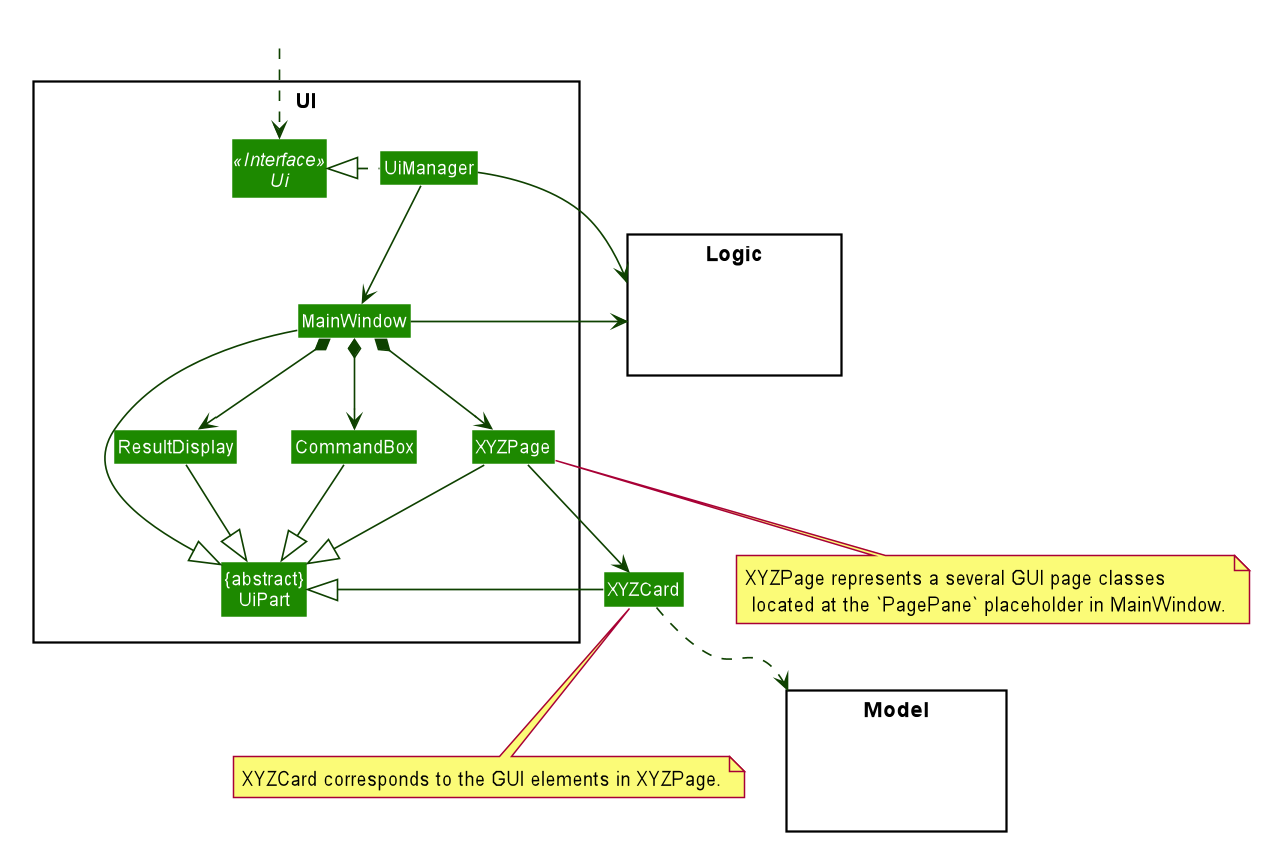

The diagram above was rendered by PlantUML. Its source (embedded in the PNG):
@startuml








skinparam BackgroundColor #FFFFFFF

skinparam Shadowing false

skinparam Class {
    FontColor #FFFFFF
    BorderThickness 1
    BorderColor #FFFFFF
    StereotypeFontColor #FFFFFF
    FontName Arial
}

skinparam Actor {
    BorderColor #000000
    Color #000000
    FontName Arial
}

skinparam Sequence {
    MessageAlign center
    BoxFontSize 15
    BoxPadding 0
    BoxFontColor #FFFFFF
    FontName Arial
}

skinparam Participant {
    FontColor #FFFFFFF
    Padding 20
}

skinparam MinClassWidth 50
skinparam ParticipantPadding 10
skinparam Shadowing false
skinparam DefaultTextAlignment center
skinparam packageStyle Rectangle

hide footbox
hide members
hide circle
skinparam arrowThickness 1.1
skinparam arrowColor #0E4100
skinparam classBackgroundColor #1D8900

package UI <<Rectangle>>{
Interface Ui <<Interface>>
Class "{abstract}\nUiPart" as UiPart
Class UiManager
Class MainWindow
Class CommandBox
Class ResultDisplay
Class XYZPage
}

package Model <<Rectangle>> {
Class HiddenModel #FFFFFF
}

package Logic <<Rectangle>> {
Class HiddenLogic #FFFFFF
}

Class HiddenOutside #FFFFFF
HiddenOutside ..> Ui

UiManager .left.|> Ui
UiManager -down-> MainWindow

MainWindow *-down-> CommandBox
MainWindow *-down-> ResultDisplay
MainWindow *-down-> XYZPage

XYZPage -down-> XYZCard

MainWindow -left-|> UiPart

ResultDisplay --|> UiPart
CommandBox --|> UiPart
XYZPage --|> UiPart
XYZCard --|> UiPart

XYZCard ..> Model
UiManager -right-> Logic
MainWindow -left-> Logic

CommandBox -[hidden]left- ResultDisplay
note "XYZPage represents a several GUI page classes\n located at the `PagePane` placeholder in MainWindow." as N2
note "XYZCard corresponds to the GUI elements in XYZPage." as N3

XYZPage .. N2
XYZCard .. N3
MainWindow -[hidden]-|> UiPart
@enduml